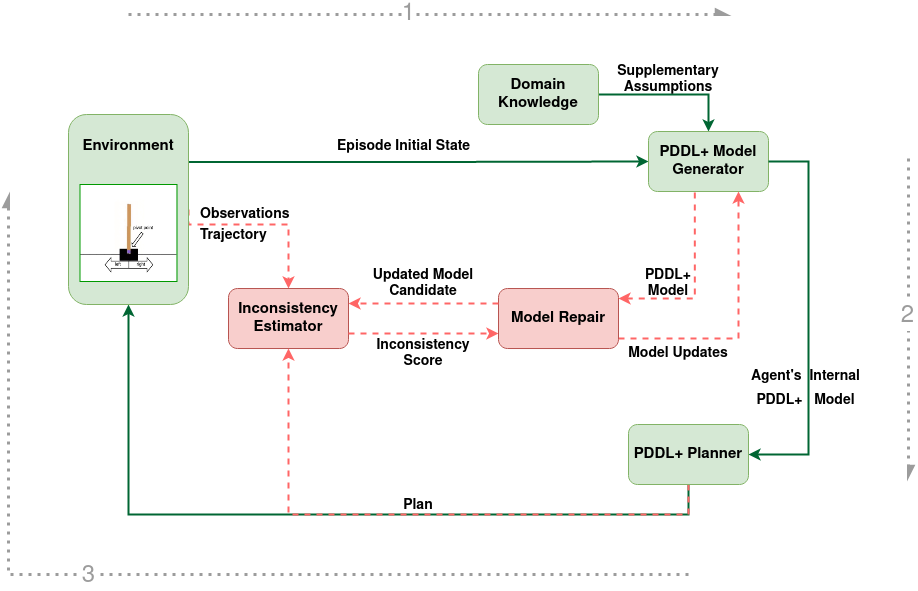

The diagram above was exported from draw.io. Its source (the exported page's mxGraphModel, read from the mxfile embedded in the PNG):
<mxGraphModel dx="1977" dy="1737" grid="1" gridSize="10" guides="1" tooltips="1" connect="1" arrows="1" fold="1" page="1" pageScale="1" pageWidth="850" pageHeight="1100" math="0" shadow="0">
  <root>
    <mxCell id="0" />
    <mxCell id="1" parent="0" />
    <mxCell id="edXFNlOzl-t_g81nhljj-13" value="&lt;p style=&quot;line-height: 1.7; font-size: 14px;&quot;&gt;&lt;font style=&quot;font-size: 14px;&quot;&gt;&lt;b&gt;Agent's&amp;nbsp; Internal PDDL+&amp;nbsp;&amp;nbsp; Model&lt;/b&gt;&lt;/font&gt;&lt;/p&gt;" style="text;html=1;strokeColor=none;fillColor=none;align=center;verticalAlign=middle;whiteSpace=wrap;rounded=0;" parent="1" vertex="1">
      <mxGeometry x="580" y="334.02" width="115" height="40" as="geometry" />
    </mxCell>
    <mxCell id="edXFNlOzl-t_g81nhljj-21" value="" style="edgeStyle=orthogonalEdgeStyle;rounded=0;orthogonalLoop=1;jettySize=auto;html=1;exitX=1;exitY=0.25;exitDx=0;exitDy=0;entryX=0;entryY=0.5;entryDx=0;entryDy=0;strokeWidth=2;strokeColor=#006633;" parent="1" source="edXFNlOzl-t_g81nhljj-2" target="edXFNlOzl-t_g81nhljj-10" edge="1">
      <mxGeometry relative="1" as="geometry" />
    </mxCell>
    <mxCell id="edXFNlOzl-t_g81nhljj-24" value="" style="edgeStyle=orthogonalEdgeStyle;rounded=0;orthogonalLoop=1;jettySize=auto;html=1;exitX=1;exitY=0.5;exitDx=0;exitDy=0;entryX=0.5;entryY=0;entryDx=0;entryDy=0;fillColor=#dae8fc;strokeColor=#FF6666;dashed=1;strokeWidth=2;" parent="1" source="edXFNlOzl-t_g81nhljj-2" target="edXFNlOzl-t_g81nhljj-27" edge="1">
      <mxGeometry relative="1" as="geometry">
        <mxPoint x="240" y="200" as="targetPoint" />
        <Array as="points">
          <mxPoint x="20" y="190" />
          <mxPoint x="120" y="190" />
        </Array>
      </mxGeometry>
    </mxCell>
    <mxCell id="edXFNlOzl-t_g81nhljj-7" value="" style="endArrow=classic;html=1;rounded=0;exitX=1;exitY=0.5;exitDx=0;exitDy=0;entryX=0.5;entryY=0;entryDx=0;entryDy=0;strokeColor=#006633;strokeWidth=2;" parent="1" source="edXFNlOzl-t_g81nhljj-46" target="edXFNlOzl-t_g81nhljj-10" edge="1">
      <mxGeometry width="50" height="50" relative="1" as="geometry">
        <mxPoint x="520" y="60" as="sourcePoint" />
        <mxPoint x="519.5" y="120" as="targetPoint" />
        <Array as="points">
          <mxPoint x="540" y="60" />
        </Array>
      </mxGeometry>
    </mxCell>
    <mxCell id="edXFNlOzl-t_g81nhljj-8" value="&lt;div style=&quot;line-height: 1.5;&quot; align=&quot;left&quot;&gt;&lt;font style=&quot;font-size: 14px;&quot;&gt;&lt;b&gt;Observations Trajectory&lt;/b&gt;&lt;/font&gt;&lt;/div&gt;" style="text;html=1;strokeColor=none;fillColor=none;align=left;verticalAlign=middle;whiteSpace=wrap;rounded=0;" parent="1" vertex="1">
      <mxGeometry x="30" y="175" width="60" height="30" as="geometry" />
    </mxCell>
    <mxCell id="edXFNlOzl-t_g81nhljj-9" value="&lt;font style=&quot;font-size: 14px;&quot;&gt;&lt;b&gt;Supplementary Assumptions&lt;/b&gt;&lt;/font&gt;" style="text;html=1;strokeColor=none;fillColor=none;align=center;verticalAlign=middle;whiteSpace=wrap;rounded=0;" parent="1" vertex="1">
      <mxGeometry x="445" y="30" width="110" height="30" as="geometry" />
    </mxCell>
    <mxCell id="edXFNlOzl-t_g81nhljj-10" value="&lt;div style=&quot;font-size: 15px;&quot;&gt;&lt;font style=&quot;font-size: 15px;&quot;&gt;&lt;b&gt;PDDL+ Model Generator&lt;/b&gt;&lt;br&gt;&lt;/font&gt;&lt;/div&gt;" style="rounded=1;whiteSpace=wrap;html=1;fillColor=#d5e8d4;strokeColor=#82b366;" parent="1" vertex="1">
      <mxGeometry x="480" y="97" width="120" height="60" as="geometry" />
    </mxCell>
    <mxCell id="edXFNlOzl-t_g81nhljj-15" value="" style="edgeStyle=orthogonalEdgeStyle;rounded=0;orthogonalLoop=1;jettySize=auto;html=1;entryX=0.5;entryY=1;entryDx=0;entryDy=0;exitX=0.5;exitY=1;exitDx=0;exitDy=0;strokeWidth=2;strokeColor=#006633;" parent="1" source="edXFNlOzl-t_g81nhljj-11" target="edXFNlOzl-t_g81nhljj-2" edge="1">
      <mxGeometry relative="1" as="geometry">
        <mxPoint x="400" y="340" as="sourcePoint" />
        <mxPoint x="620" y="260" as="targetPoint" />
        <Array as="points">
          <mxPoint x="520" y="480" />
          <mxPoint x="-40" y="480" />
        </Array>
      </mxGeometry>
    </mxCell>
    <mxCell id="edXFNlOzl-t_g81nhljj-18" value="" style="endArrow=classic;html=1;rounded=0;exitX=1;exitY=0.5;exitDx=0;exitDy=0;entryX=1;entryY=0.5;entryDx=0;entryDy=0;strokeWidth=2;strokeColor=#006633;" parent="1" source="edXFNlOzl-t_g81nhljj-10" target="edXFNlOzl-t_g81nhljj-11" edge="1">
      <mxGeometry width="50" height="50" relative="1" as="geometry">
        <mxPoint x="710" y="390" as="sourcePoint" />
        <mxPoint x="760" y="340" as="targetPoint" />
        <Array as="points">
          <mxPoint x="640" y="127" />
          <mxPoint x="640" y="420" />
        </Array>
      </mxGeometry>
    </mxCell>
    <mxCell id="edXFNlOzl-t_g81nhljj-25" value="" style="group" parent="1" vertex="1" connectable="0">
      <mxGeometry x="-100" y="80" width="120" height="190" as="geometry" />
    </mxCell>
    <mxCell id="edXFNlOzl-t_g81nhljj-2" value="" style="rounded=1;whiteSpace=wrap;html=1;fillColor=#d5e8d4;strokeColor=#82b366;" parent="edXFNlOzl-t_g81nhljj-25" vertex="1">
      <mxGeometry width="120" height="190" as="geometry" />
    </mxCell>
    <mxCell id="edXFNlOzl-t_g81nhljj-3" value="" style="shape=image;verticalLabelPosition=bottom;labelBackgroundColor=default;verticalAlign=top;aspect=fixed;imageAspect=0;image=data:image/png,(base64 omitted: 21468 chars);labelBorderColor=#000000;strokeWidth=1;perimeterSpacing=2;imageBorder=#009900;" parent="edXFNlOzl-t_g81nhljj-25" vertex="1">
      <mxGeometry x="11.5" y="70" width="97" height="97" as="geometry" />
    </mxCell>
    <mxCell id="edXFNlOzl-t_g81nhljj-4" value="&lt;font style=&quot;font-size: 15px;&quot;&gt;&lt;b&gt;Environment&lt;/b&gt;&lt;/font&gt;" style="text;html=1;strokeColor=none;fillColor=none;align=center;verticalAlign=middle;whiteSpace=wrap;rounded=0;" parent="edXFNlOzl-t_g81nhljj-25" vertex="1">
      <mxGeometry x="30" y="17" width="60" height="30" as="geometry" />
    </mxCell>
    <mxCell id="edXFNlOzl-t_g81nhljj-26" value="&lt;font style=&quot;font-size: 14px;&quot;&gt;&lt;b&gt;Plan&lt;/b&gt;&lt;/font&gt;" style="text;html=1;strokeColor=none;fillColor=none;align=center;verticalAlign=middle;whiteSpace=wrap;rounded=0;" parent="1" vertex="1">
      <mxGeometry x="220" y="456" width="60" height="30" as="geometry" />
    </mxCell>
    <mxCell id="edXFNlOzl-t_g81nhljj-27" value="&lt;font style=&quot;font-size: 15px;&quot;&gt;&lt;b&gt;Inconsistency Estimator&lt;/b&gt;&lt;/font&gt;" style="rounded=1;whiteSpace=wrap;html=1;fillColor=#f8cecc;strokeColor=#b85450;" parent="1" vertex="1">
      <mxGeometry x="60" y="254.02" width="120" height="60" as="geometry" />
    </mxCell>
    <mxCell id="edXFNlOzl-t_g81nhljj-32" value="" style="edgeStyle=orthogonalEdgeStyle;rounded=0;orthogonalLoop=1;jettySize=auto;html=1;startArrow=none;fillColor=#dae8fc;strokeColor=#FF6666;dashed=1;strokeWidth=2;" parent="1" source="edXFNlOzl-t_g81nhljj-11" target="edXFNlOzl-t_g81nhljj-27" edge="1">
      <mxGeometry relative="1" as="geometry">
        <mxPoint x="520" y="360" as="sourcePoint" />
        <mxPoint x="120" y="340" as="targetPoint" />
        <Array as="points">
          <mxPoint x="520" y="480" />
          <mxPoint x="120" y="480" />
        </Array>
      </mxGeometry>
    </mxCell>
    <mxCell id="edXFNlOzl-t_g81nhljj-11" value="&lt;div style=&quot;font-size: 15px;&quot;&gt;&lt;b&gt;PDDL+ Planner&lt;/b&gt;&lt;br&gt;&lt;/div&gt;" style="rounded=1;whiteSpace=wrap;html=1;fillColor=#d5e8d4;strokeColor=#82b366;" parent="1" vertex="1">
      <mxGeometry x="460" y="390" width="120" height="60" as="geometry" />
    </mxCell>
    <mxCell id="edXFNlOzl-t_g81nhljj-36" value="" style="edgeStyle=orthogonalEdgeStyle;rounded=0;orthogonalLoop=1;jettySize=auto;html=1;startArrow=none;startFill=0;endArrow=classic;endFill=1;exitX=1;exitY=0.75;exitDx=0;exitDy=0;entryX=0;entryY=0.75;entryDx=0;entryDy=0;fillColor=#dae8fc;strokeColor=#FF6666;dashed=1;strokeWidth=2;" parent="1" source="edXFNlOzl-t_g81nhljj-27" target="edXFNlOzl-t_g81nhljj-34" edge="1">
      <mxGeometry relative="1" as="geometry">
        <Array as="points">
          <mxPoint x="230" y="299.02" />
          <mxPoint x="230" y="299.02" />
        </Array>
      </mxGeometry>
    </mxCell>
    <mxCell id="edXFNlOzl-t_g81nhljj-41" value="" style="edgeStyle=orthogonalEdgeStyle;rounded=0;orthogonalLoop=1;jettySize=auto;html=1;startArrow=none;startFill=0;endArrow=classic;endFill=1;entryX=0.75;entryY=1;entryDx=0;entryDy=0;fillColor=#dae8fc;strokeColor=#FF6666;dashed=1;strokeWidth=2;" parent="1" source="edXFNlOzl-t_g81nhljj-34" target="edXFNlOzl-t_g81nhljj-10" edge="1">
      <mxGeometry relative="1" as="geometry">
        <mxPoint x="570" y="181.01999999999978" as="targetPoint" />
        <Array as="points">
          <mxPoint x="570" y="304" />
        </Array>
      </mxGeometry>
    </mxCell>
    <mxCell id="edXFNlOzl-t_g81nhljj-43" value="" style="edgeStyle=orthogonalEdgeStyle;rounded=0;orthogonalLoop=1;jettySize=auto;html=1;startArrow=classic;startFill=1;endArrow=none;endFill=0;entryX=0.386;entryY=1.017;entryDx=0;entryDy=0;entryPerimeter=0;fillColor=#dae8fc;strokeColor=#FF6666;dashed=1;strokeWidth=2;" parent="1" source="edXFNlOzl-t_g81nhljj-34" target="edXFNlOzl-t_g81nhljj-10" edge="1">
      <mxGeometry relative="1" as="geometry">
        <mxPoint x="528.96" y="179.9999999999998" as="targetPoint" />
        <Array as="points">
          <mxPoint x="526" y="264" />
        </Array>
      </mxGeometry>
    </mxCell>
    <mxCell id="edXFNlOzl-t_g81nhljj-34" value="&lt;div style=&quot;font-size: 15px;&quot;&gt;&lt;font style=&quot;font-size: 15px;&quot;&gt;&lt;b&gt;Model Repair&lt;/b&gt;&lt;br&gt;&lt;/font&gt;&lt;/div&gt;" style="rounded=1;whiteSpace=wrap;html=1;fillColor=#f8cecc;strokeColor=#b85450;" parent="1" vertex="1">
      <mxGeometry x="330" y="254.02" width="120" height="60" as="geometry" />
    </mxCell>
    <mxCell id="edXFNlOzl-t_g81nhljj-35" value="" style="endArrow=classic;html=1;rounded=0;exitX=0;exitY=0.25;exitDx=0;exitDy=0;entryX=1;entryY=0.25;entryDx=0;entryDy=0;fillColor=#dae8fc;strokeColor=#FF6666;dashed=1;strokeWidth=2;" parent="1" source="edXFNlOzl-t_g81nhljj-34" target="edXFNlOzl-t_g81nhljj-27" edge="1">
      <mxGeometry width="50" height="50" relative="1" as="geometry">
        <mxPoint x="330" y="284.02" as="sourcePoint" />
        <mxPoint x="280" y="334.02" as="targetPoint" />
      </mxGeometry>
    </mxCell>
    <mxCell id="edXFNlOzl-t_g81nhljj-37" value="&lt;p style=&quot;line-height: 1.1; font-size: 14px;&quot;&gt;&lt;font style=&quot;font-size: 14px;&quot;&gt;&lt;b&gt;Inconsistency Score&lt;/b&gt;&lt;br&gt;&lt;/font&gt;&lt;/p&gt;" style="text;html=1;strokeColor=none;fillColor=none;align=center;verticalAlign=middle;whiteSpace=wrap;rounded=0;" parent="1" vertex="1">
      <mxGeometry x="195" y="304.02" width="120" height="30" as="geometry" />
    </mxCell>
    <mxCell id="edXFNlOzl-t_g81nhljj-38" value="&lt;p style=&quot;line-height: 1.1; font-size: 14px;&quot;&gt;&lt;font style=&quot;font-size: 14px;&quot;&gt;&lt;b&gt;Updated Model Candidate&lt;/b&gt;&lt;br&gt;&lt;/font&gt;&lt;/p&gt;" style="text;html=1;strokeColor=none;fillColor=none;align=center;verticalAlign=middle;whiteSpace=wrap;rounded=0;" parent="1" vertex="1">
      <mxGeometry x="200" y="234.02" width="110" height="30" as="geometry" />
    </mxCell>
    <mxCell id="edXFNlOzl-t_g81nhljj-44" value="&lt;p style=&quot;line-height: 1.1; font-size: 14px;&quot;&gt;&lt;font style=&quot;font-size: 14px;&quot;&gt;&lt;b&gt;Model Updates&lt;br&gt;&lt;/b&gt;&lt;/font&gt;&lt;/p&gt;" style="text;html=1;strokeColor=none;fillColor=none;align=center;verticalAlign=middle;whiteSpace=wrap;rounded=0;" parent="1" vertex="1">
      <mxGeometry x="450" y="304.02" width="120" height="30" as="geometry" />
    </mxCell>
    <mxCell id="edXFNlOzl-t_g81nhljj-45" value="&lt;div style=&quot;font-size: 14px;&quot;&gt;&lt;font style=&quot;font-size: 14px;&quot;&gt;&lt;b&gt;PDDL+&lt;/b&gt;&lt;/font&gt;&lt;/div&gt;&lt;div style=&quot;font-size: 14px;&quot;&gt;&lt;font style=&quot;font-size: 14px;&quot;&gt;&lt;b&gt;Model&lt;/b&gt;&lt;/font&gt;&lt;/div&gt;" style="text;html=1;strokeColor=none;fillColor=none;align=center;verticalAlign=middle;whiteSpace=wrap;rounded=0;" parent="1" vertex="1">
      <mxGeometry x="460" y="234.02" width="80" height="30" as="geometry" />
    </mxCell>
    <mxCell id="edXFNlOzl-t_g81nhljj-46" value="&lt;div style=&quot;font-size: 15px;&quot;&gt;&lt;font style=&quot;font-size: 15px;&quot;&gt;&lt;b&gt;Domain Knowledge&lt;/b&gt;&lt;br&gt;&lt;/font&gt;&lt;/div&gt;" style="rounded=1;whiteSpace=wrap;html=1;fillColor=#d5e8d4;strokeColor=#82b366;" parent="1" vertex="1">
      <mxGeometry x="310" y="30" width="120" height="60" as="geometry" />
    </mxCell>
    <mxCell id="qHsqc8NhiSaTkO87uiBA-2" value="&lt;font style=&quot;font-size: 14px;&quot;&gt;&lt;b&gt;Episode Initial State&lt;br&gt;&lt;/b&gt;&lt;/font&gt;" style="text;html=1;align=center;verticalAlign=middle;resizable=0;points=[];autosize=1;strokeColor=none;fillColor=none;" parent="1" vertex="1">
      <mxGeometry x="155" y="97" width="160" height="30" as="geometry" />
    </mxCell>
    <mxCell id="puxyBLfRP7WCwVdCtF2n-2" value="" style="endArrow=async;html=1;rounded=0;strokeWidth=3;endFill=1;strokeColor=#9C9C9C;dashed=1;dashPattern=1 2;" edge="1" parent="1">
      <mxGeometry width="50" height="50" relative="1" as="geometry">
        <mxPoint x="-40" y="-20" as="sourcePoint" />
        <mxPoint x="560" y="-20" as="targetPoint" />
      </mxGeometry>
    </mxCell>
    <mxCell id="puxyBLfRP7WCwVdCtF2n-8" value="&lt;font style=&quot;font-size: 24px;&quot; color=&quot;#9C9C9C&quot;&gt;1&lt;/font&gt;" style="edgeLabel;html=1;align=center;verticalAlign=middle;resizable=0;points=[];" vertex="1" connectable="0" parent="puxyBLfRP7WCwVdCtF2n-2">
      <mxGeometry x="-0.0817" y="-3" relative="1" as="geometry">
        <mxPoint x="4" y="-3" as="offset" />
      </mxGeometry>
    </mxCell>
    <mxCell id="puxyBLfRP7WCwVdCtF2n-3" value="" style="endArrow=async;html=1;rounded=0;endFill=1;strokeWidth=3;fillColor=#f5f5f5;strokeColor=#9C9C9C;dashed=1;dashPattern=1 2;" edge="1" parent="1">
      <mxGeometry width="50" height="50" relative="1" as="geometry">
        <mxPoint x="740" y="124.02" as="sourcePoint" />
        <mxPoint x="740" y="444.02" as="targetPoint" />
      </mxGeometry>
    </mxCell>
    <mxCell id="puxyBLfRP7WCwVdCtF2n-5" value="" style="endArrow=async;html=1;rounded=0;strokeWidth=3;endFill=1;strokeColor=#9C9C9C;dashed=1;dashPattern=1 2;" edge="1" parent="1">
      <mxGeometry width="50" height="50" relative="1" as="geometry">
        <mxPoint x="520" y="540" as="sourcePoint" />
        <mxPoint x="-160" y="160" as="targetPoint" />
        <Array as="points">
          <mxPoint x="-160" y="540" />
        </Array>
      </mxGeometry>
    </mxCell>
    <mxCell id="puxyBLfRP7WCwVdCtF2n-9" value="&lt;font style=&quot;font-size: 24px;&quot; color=&quot;#9C9C9C&quot;&gt;2&lt;/font&gt;" style="edgeLabel;html=1;align=center;verticalAlign=middle;resizable=0;points=[];" vertex="1" connectable="0" parent="1">
      <mxGeometry x="741" y="270" as="geometry">
        <mxPoint x="-2" y="12" as="offset" />
      </mxGeometry>
    </mxCell>
    <mxCell id="puxyBLfRP7WCwVdCtF2n-10" value="&lt;font style=&quot;font-size: 24px;&quot; color=&quot;#9C9C9C&quot;&gt;3&lt;/font&gt;" style="edgeLabel;html=1;align=center;verticalAlign=middle;resizable=0;points=[];" vertex="1" connectable="0" parent="1">
      <mxGeometry x="-82" y="532" as="geometry">
        <mxPoint x="2" y="10" as="offset" />
      </mxGeometry>
    </mxCell>
  </root>
</mxGraphModel>